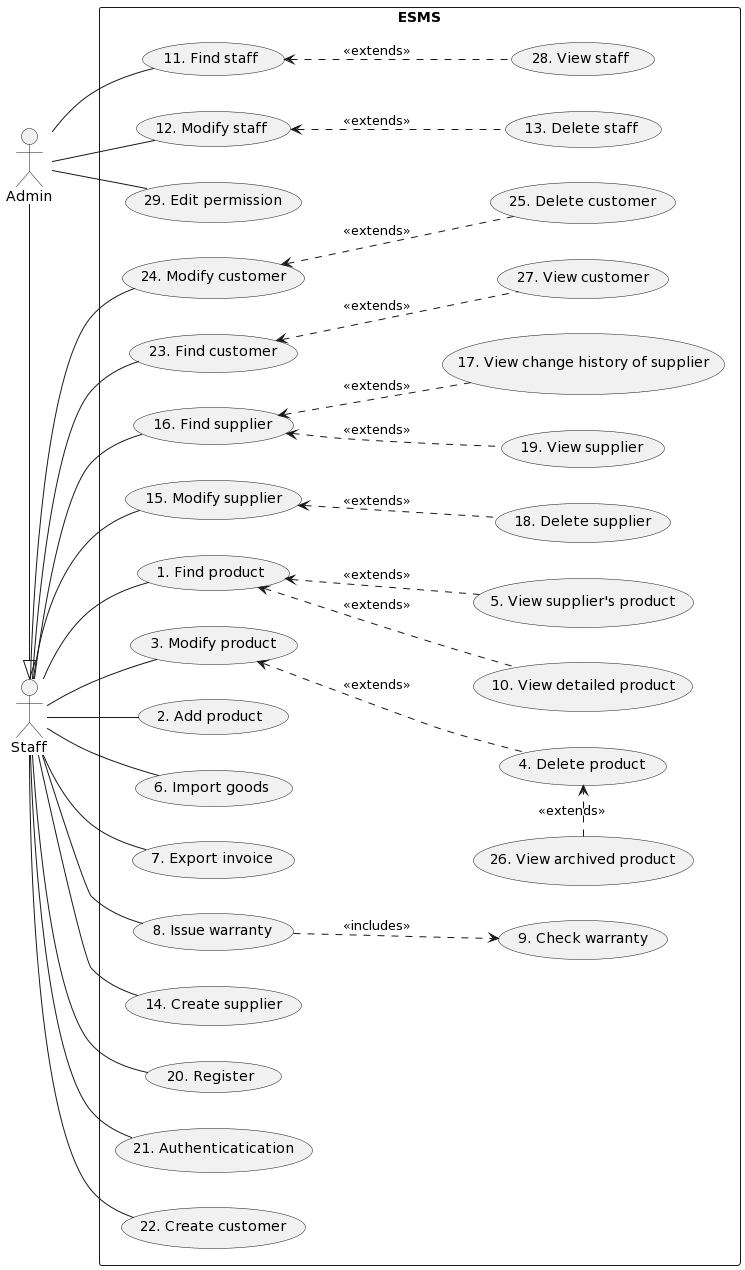

The diagram above was rendered by PlantUML. Its source (embedded in the PNG):
@startuml
left to right direction
actor "Admin" as ad
actor "Staff" as st
rectangle ESMS {
  usecase "1. Find product" as UC1
usecase "2. Add product" as UC2
usecase "3. Modify product" as UC3
usecase "4. Delete product" as UC4
usecase "5. View supplier's product" as UC5
usecase "6. Import goods" as UC6
usecase "7. Export invoice" as UC7
usecase "8. Issue warranty" as UC8
usecase "9. Check warranty" as UC9
usecase "10. View detailed product" as UC10
usecase "11. Find staff" as UC11
usecase "13. Delete staff" as UC13
usecase "12. Modify staff" as UC12
usecase "14. Create supplier" as UC14
usecase "15. Modify supplier" as UC15
usecase "16. Find supplier" as UC16
usecase "17. View change history of supplier" as UC17
usecase "18. Delete supplier" as UC18
usecase "19. View supplier" as UC19
usecase "20. Register" as UC20
usecase "21. Authenticatication" as UC21
usecase "22. Create customer" as UC22
usecase "23. Find customer" as UC23
usecase "24. Modify customer" as UC24
usecase "25. Delete customer" as UC25
usecase "26. View archived product" as UC26
usecase "27. View customer" as UC27
usecase "28. View staff" as UC28
usecase "29. Edit permission" as UC29
}
ad -right-|> st
ad -- UC11
ad -- UC29
ad -- UC12
UC13 .up.> UC12 : <<extends>>
UC28 .up.> UC11 : <<extends>>
st -- UC3
UC4 .up.> UC3 : <<extends>>
UC26 .right.> UC4 : <<extends>>

st -- UC2
st -- UC1
UC5 .up.> UC1 : <<extends>>
UC10 .up.> UC1 : <<extends>>
st -- UC6
st -- UC7
st -- UC8
UC8 .down.> UC9 : <<includes>>
st -- UC14
st -- UC15
UC18 .up.> UC15 : <<extends>>
st -- UC16
UC17 .up.> UC16 : <<extends>>
UC19 .up.> UC16 : <<extends>>
st -- UC20
st -- UC21
st -- UC22
st -- UC23
UC27 .up.> UC23 : <<extends>>
st -- UC24
UC25 .up.> UC24 : <<extends>>
@enduml